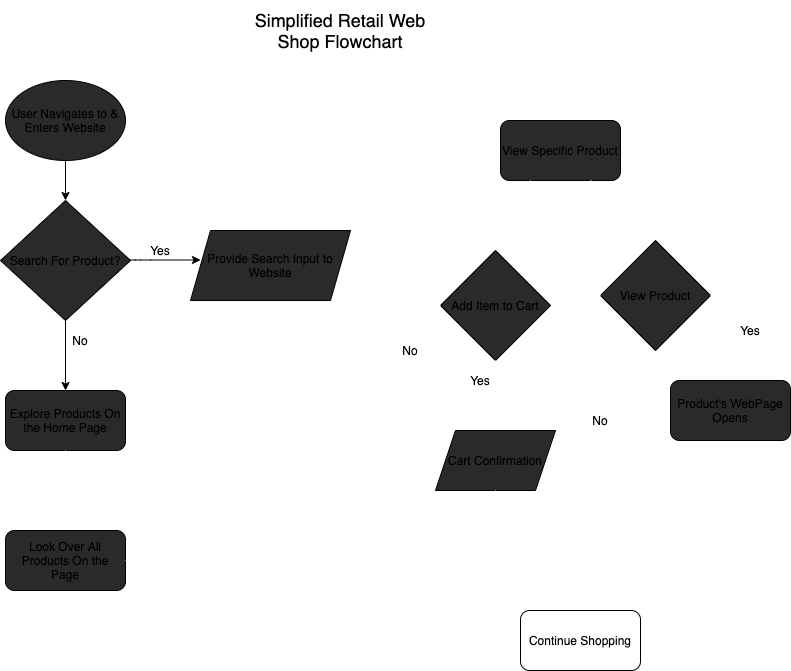

The diagram above was exported from draw.io. Its source (the exported page's mxGraphModel, read from the mxfile embedded in the PNG):
<mxGraphModel dx="1150" dy="1148" grid="1" gridSize="10" guides="1" tooltips="1" connect="1" arrows="1" fold="1" page="1" pageScale="1" pageWidth="850" pageHeight="1100" math="0" shadow="0">
  <root>
    <mxCell id="0" />
    <mxCell id="1" parent="0" />
    <mxCell id="2" value="&lt;font style=&quot;font-size: 18px&quot;&gt;Simplified Retail Web Shop Flowchart&lt;/font&gt;" style="text;html=1;strokeColor=none;fillColor=none;align=center;verticalAlign=middle;whiteSpace=wrap;rounded=0;" vertex="1" parent="1">
      <mxGeometry x="300" y="10" width="180" height="60" as="geometry" />
    </mxCell>
    <mxCell id="3" value="User Navigates to &amp;amp; Enters Website" style="ellipse;whiteSpace=wrap;html=1;fillColor=#2A2A2A;" vertex="1" parent="1">
      <mxGeometry x="55" y="90" width="120" height="80" as="geometry" />
    </mxCell>
    <mxCell id="4" value="Search For Product?" style="rhombus;whiteSpace=wrap;html=1;fillColor=#2A2A2A;" vertex="1" parent="1">
      <mxGeometry x="50" y="210" width="130" height="120" as="geometry" />
    </mxCell>
    <mxCell id="6" value="" style="endArrow=classic;html=1;" edge="1" parent="1">
      <mxGeometry width="50" height="50" relative="1" as="geometry">
        <mxPoint x="180" y="269.5" as="sourcePoint" />
        <mxPoint x="250" y="269.5" as="targetPoint" />
        <Array as="points">
          <mxPoint x="190" y="269.5" />
        </Array>
      </mxGeometry>
    </mxCell>
    <mxCell id="7" value="" style="endArrow=classic;html=1;exitX=0.5;exitY=1;exitDx=0;exitDy=0;" edge="1" parent="1" source="3" target="4">
      <mxGeometry width="50" height="50" relative="1" as="geometry">
        <mxPoint x="150" y="180" as="sourcePoint" />
        <mxPoint x="114.5" y="220" as="targetPoint" />
        <Array as="points" />
      </mxGeometry>
    </mxCell>
    <mxCell id="8" value="" style="endArrow=classic;html=1;exitX=0.5;exitY=1;exitDx=0;exitDy=0;entryX=0.5;entryY=0;entryDx=0;entryDy=0;" edge="1" parent="1" source="4" target="20">
      <mxGeometry width="50" height="50" relative="1" as="geometry">
        <mxPoint x="70" y="350" as="sourcePoint" />
        <mxPoint x="114.5" y="380" as="targetPoint" />
        <Array as="points" />
      </mxGeometry>
    </mxCell>
    <mxCell id="10" value="Yes" style="text;html=1;strokeColor=none;fillColor=none;align=center;verticalAlign=middle;whiteSpace=wrap;rounded=0;" vertex="1" parent="1">
      <mxGeometry x="190" y="250" width="40" height="20" as="geometry" />
    </mxCell>
    <mxCell id="11" value="No" style="text;html=1;strokeColor=none;fillColor=none;align=center;verticalAlign=middle;whiteSpace=wrap;rounded=0;" vertex="1" parent="1">
      <mxGeometry x="110" y="340" width="40" height="20" as="geometry" />
    </mxCell>
    <mxCell id="17" value="" style="endArrow=classic;html=1;entryX=1;entryY=0;entryDx=0;entryDy=0;exitX=0.5;exitY=1;exitDx=0;exitDy=0;strokeColor=#FFFFFF;" edge="1" parent="1" source="22" target="18">
      <mxGeometry width="50" height="50" relative="1" as="geometry">
        <mxPoint x="380" y="325" as="sourcePoint" />
        <mxPoint x="210" y="540" as="targetPoint" />
      </mxGeometry>
    </mxCell>
    <mxCell id="18" value="Look Over All Products On the Page" style="rounded=1;whiteSpace=wrap;html=1;fillColor=#2A2A2A;" vertex="1" parent="1">
      <mxGeometry x="55" y="540" width="120" height="60" as="geometry" />
    </mxCell>
    <mxCell id="20" value="Explore Products On the Home Page" style="rounded=1;whiteSpace=wrap;html=1;fillColor=#2A2A2A;" vertex="1" parent="1">
      <mxGeometry x="55" y="400" width="120" height="60" as="geometry" />
    </mxCell>
    <mxCell id="22" value="&lt;span&gt;Provide Search Input to Website&lt;/span&gt;" style="shape=parallelogram;perimeter=parallelogramPerimeter;whiteSpace=wrap;html=1;fixedSize=1;fillColor=#2A2A2A;" vertex="1" parent="1">
      <mxGeometry x="240" y="240" width="160" height="70" as="geometry" />
    </mxCell>
    <mxCell id="23" value="" style="endArrow=classic;html=1;strokeColor=#FFFFFF;exitX=0.5;exitY=1;exitDx=0;exitDy=0;entryX=0.5;entryY=0;entryDx=0;entryDy=0;" edge="1" parent="1" source="20" target="18">
      <mxGeometry width="50" height="50" relative="1" as="geometry">
        <mxPoint x="260" y="430" as="sourcePoint" />
        <mxPoint x="310" y="380" as="targetPoint" />
      </mxGeometry>
    </mxCell>
    <mxCell id="24" value="" style="endArrow=classic;html=1;strokeColor=#FFFFFF;exitX=1;exitY=0.5;exitDx=0;exitDy=0;entryX=0;entryY=0.5;entryDx=0;entryDy=0;" edge="1" parent="1" source="18" target="25">
      <mxGeometry width="50" height="50" relative="1" as="geometry">
        <mxPoint x="230" y="600" as="sourcePoint" />
        <mxPoint x="500" y="160" as="targetPoint" />
        <Array as="points">
          <mxPoint x="420" y="570" />
          <mxPoint x="420" y="160" />
        </Array>
      </mxGeometry>
    </mxCell>
    <mxCell id="25" value="View Specific Product" style="rounded=1;whiteSpace=wrap;html=1;fillColor=#2A2A2A;" vertex="1" parent="1">
      <mxGeometry x="550" y="130" width="120" height="60" as="geometry" />
    </mxCell>
    <mxCell id="26" value="Add Item to Cart" style="rhombus;whiteSpace=wrap;html=1;fillColor=#2A2A2A;" vertex="1" parent="1">
      <mxGeometry x="490" y="260" width="110" height="110" as="geometry" />
    </mxCell>
    <mxCell id="27" value="View Product" style="rhombus;whiteSpace=wrap;html=1;fillColor=#2A2A2A;" vertex="1" parent="1">
      <mxGeometry x="650" y="250" width="110" height="110" as="geometry" />
    </mxCell>
    <mxCell id="28" value="" style="endArrow=classic;html=1;strokeColor=#FFFFFF;exitX=0.25;exitY=1;exitDx=0;exitDy=0;entryX=0.5;entryY=0;entryDx=0;entryDy=0;" edge="1" parent="1" source="25" target="26">
      <mxGeometry width="50" height="50" relative="1" as="geometry">
        <mxPoint x="520" y="380" as="sourcePoint" />
        <mxPoint x="570" y="330" as="targetPoint" />
      </mxGeometry>
    </mxCell>
    <mxCell id="29" value="" style="endArrow=classic;html=1;strokeColor=#FFFFFF;entryX=0.5;entryY=0;entryDx=0;entryDy=0;exitX=0.75;exitY=1;exitDx=0;exitDy=0;" edge="1" parent="1" source="25" target="27">
      <mxGeometry width="50" height="50" relative="1" as="geometry">
        <mxPoint x="520" y="380" as="sourcePoint" />
        <mxPoint x="570" y="330" as="targetPoint" />
      </mxGeometry>
    </mxCell>
    <mxCell id="30" value="" style="endArrow=classic;html=1;strokeColor=#FFFFFF;exitX=0.5;exitY=1;exitDx=0;exitDy=0;" edge="1" parent="1" source="26">
      <mxGeometry width="50" height="50" relative="1" as="geometry">
        <mxPoint x="520" y="540" as="sourcePoint" />
        <mxPoint x="545" y="440" as="targetPoint" />
      </mxGeometry>
    </mxCell>
    <mxCell id="32" value="No" style="text;html=1;strokeColor=none;fillColor=none;align=center;verticalAlign=middle;whiteSpace=wrap;rounded=0;" vertex="1" parent="1">
      <mxGeometry x="440" y="350" width="40" height="20" as="geometry" />
    </mxCell>
    <mxCell id="36" value="Yes" style="text;html=1;strokeColor=none;fillColor=none;align=center;verticalAlign=middle;whiteSpace=wrap;rounded=0;" vertex="1" parent="1">
      <mxGeometry x="510" y="380" width="40" height="20" as="geometry" />
    </mxCell>
    <mxCell id="37" value="Product's WebPage Opens" style="rounded=1;whiteSpace=wrap;html=1;fillColor=#2A2A2A;" vertex="1" parent="1">
      <mxGeometry x="720" y="390" width="120" height="60" as="geometry" />
    </mxCell>
    <mxCell id="39" value="" style="endArrow=classic;html=1;strokeColor=#FFFFFF;exitX=1;exitY=0.5;exitDx=0;exitDy=0;entryX=0.5;entryY=0;entryDx=0;entryDy=0;" edge="1" parent="1" source="27" target="37">
      <mxGeometry width="50" height="50" relative="1" as="geometry">
        <mxPoint x="770" y="320" as="sourcePoint" />
        <mxPoint x="820" y="270" as="targetPoint" />
        <Array as="points">
          <mxPoint x="780" y="305" />
        </Array>
      </mxGeometry>
    </mxCell>
    <mxCell id="40" value="Yes" style="text;html=1;strokeColor=none;fillColor=none;align=center;verticalAlign=middle;whiteSpace=wrap;rounded=0;" vertex="1" parent="1">
      <mxGeometry x="780" y="330" width="40" height="20" as="geometry" />
    </mxCell>
    <mxCell id="41" value="No" style="text;html=1;strokeColor=none;fillColor=none;align=center;verticalAlign=middle;whiteSpace=wrap;rounded=0;" vertex="1" parent="1">
      <mxGeometry x="630" y="420" width="40" height="20" as="geometry" />
    </mxCell>
    <mxCell id="42" value="" style="endArrow=classic;html=1;strokeColor=#FFFFFF;exitX=0;exitY=0.5;exitDx=0;exitDy=0;" edge="1" parent="1" source="27" target="43">
      <mxGeometry width="50" height="50" relative="1" as="geometry">
        <mxPoint x="630" y="530" as="sourcePoint" />
        <mxPoint x="660" y="500" as="targetPoint" />
        <Array as="points">
          <mxPoint x="630" y="305" />
        </Array>
      </mxGeometry>
    </mxCell>
    <mxCell id="43" value="Continue Shopping" style="rounded=1;whiteSpace=wrap;html=1;" vertex="1" parent="1">
      <mxGeometry x="570" y="620" width="120" height="60" as="geometry" />
    </mxCell>
    <mxCell id="48" value="Cart Confirmation" style="shape=parallelogram;perimeter=parallelogramPerimeter;whiteSpace=wrap;html=1;fixedSize=1;fillColor=#2A2A2A;" vertex="1" parent="1">
      <mxGeometry x="485" y="440" width="120" height="60" as="geometry" />
    </mxCell>
    <mxCell id="49" value="" style="endArrow=classic;html=1;strokeColor=#FFFFFF;exitX=0;exitY=0.5;exitDx=0;exitDy=0;entryX=0;entryY=0.5;entryDx=0;entryDy=0;" edge="1" parent="1" source="26" target="43">
      <mxGeometry width="50" height="50" relative="1" as="geometry">
        <mxPoint x="430" y="320" as="sourcePoint" />
        <mxPoint x="450" y="640" as="targetPoint" />
        <Array as="points">
          <mxPoint x="470" y="315" />
          <mxPoint x="470" y="650" />
        </Array>
      </mxGeometry>
    </mxCell>
    <mxCell id="51" value="" style="endArrow=classic;html=1;strokeColor=#FFFFFF;exitX=0.5;exitY=1;exitDx=0;exitDy=0;entryX=0.25;entryY=0;entryDx=0;entryDy=0;" edge="1" parent="1" source="48" target="43">
      <mxGeometry width="50" height="50" relative="1" as="geometry">
        <mxPoint x="470" y="460" as="sourcePoint" />
        <mxPoint x="545" y="570" as="targetPoint" />
        <Array as="points">
          <mxPoint x="545" y="570" />
          <mxPoint x="600" y="570" />
        </Array>
      </mxGeometry>
    </mxCell>
  </root>
</mxGraphModel>